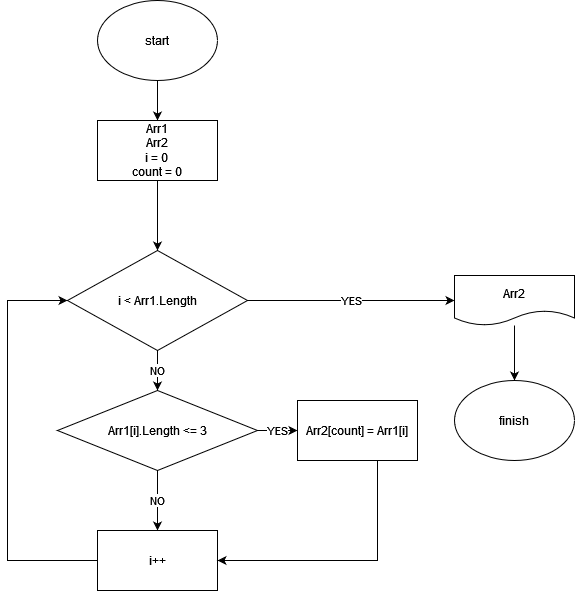

The diagram above was exported from draw.io. Its source (the exported page's mxGraphModel, read from the mxfile embedded in the PNG):
<mxGraphModel dx="880" dy="442" grid="1" gridSize="10" guides="1" tooltips="1" connect="1" arrows="1" fold="1" page="1" pageScale="1" pageWidth="827" pageHeight="1169" math="0" shadow="0">
  <root>
    <mxCell id="WIyWlLk6GJQsqaUBKTNV-0" />
    <mxCell id="WIyWlLk6GJQsqaUBKTNV-1" parent="WIyWlLk6GJQsqaUBKTNV-0" />
    <mxCell id="Cxzv2Y022RPomxQbiyUi-2" value="" style="edgeStyle=orthogonalEdgeStyle;rounded=0;orthogonalLoop=1;jettySize=auto;html=1;" parent="WIyWlLk6GJQsqaUBKTNV-1" source="Cxzv2Y022RPomxQbiyUi-0" target="Cxzv2Y022RPomxQbiyUi-1" edge="1">
      <mxGeometry relative="1" as="geometry" />
    </mxCell>
    <mxCell id="Cxzv2Y022RPomxQbiyUi-0" value="start" style="ellipse;whiteSpace=wrap;html=1;" parent="WIyWlLk6GJQsqaUBKTNV-1" vertex="1">
      <mxGeometry x="350" y="130" width="120" height="80" as="geometry" />
    </mxCell>
    <mxCell id="Cxzv2Y022RPomxQbiyUi-4" value="" style="edgeStyle=orthogonalEdgeStyle;rounded=0;orthogonalLoop=1;jettySize=auto;html=1;" parent="WIyWlLk6GJQsqaUBKTNV-1" source="Cxzv2Y022RPomxQbiyUi-1" target="Cxzv2Y022RPomxQbiyUi-3" edge="1">
      <mxGeometry relative="1" as="geometry" />
    </mxCell>
    <mxCell id="Cxzv2Y022RPomxQbiyUi-1" value="&lt;div&gt;Arr1&lt;/div&gt;&lt;div&gt;Arr2&lt;/div&gt;&lt;div&gt;i = 0&lt;/div&gt;&lt;div&gt;count = 0&lt;br&gt;&lt;/div&gt;" style="whiteSpace=wrap;html=1;" parent="WIyWlLk6GJQsqaUBKTNV-1" vertex="1">
      <mxGeometry x="350" y="250" width="120" height="60" as="geometry" />
    </mxCell>
    <mxCell id="Cxzv2Y022RPomxQbiyUi-6" value="NO" style="edgeStyle=orthogonalEdgeStyle;rounded=0;orthogonalLoop=1;jettySize=auto;html=1;" parent="WIyWlLk6GJQsqaUBKTNV-1" source="Cxzv2Y022RPomxQbiyUi-3" target="Cxzv2Y022RPomxQbiyUi-5" edge="1">
      <mxGeometry relative="1" as="geometry" />
    </mxCell>
    <mxCell id="Cxzv2Y022RPomxQbiyUi-17" value="YES" style="edgeStyle=orthogonalEdgeStyle;rounded=0;orthogonalLoop=1;jettySize=auto;html=1;entryX=0;entryY=0.5;entryDx=0;entryDy=0;" parent="WIyWlLk6GJQsqaUBKTNV-1" source="Cxzv2Y022RPomxQbiyUi-3" target="Cxzv2Y022RPomxQbiyUi-18" edge="1">
      <mxGeometry relative="1" as="geometry">
        <mxPoint x="610" y="430" as="targetPoint" />
      </mxGeometry>
    </mxCell>
    <mxCell id="Cxzv2Y022RPomxQbiyUi-3" value="i &amp;lt; Arr1.Length" style="rhombus;whiteSpace=wrap;html=1;" parent="WIyWlLk6GJQsqaUBKTNV-1" vertex="1">
      <mxGeometry x="320" y="380" width="180" height="100" as="geometry" />
    </mxCell>
    <mxCell id="Cxzv2Y022RPomxQbiyUi-10" value="NO" style="edgeStyle=orthogonalEdgeStyle;rounded=0;orthogonalLoop=1;jettySize=auto;html=1;" parent="WIyWlLk6GJQsqaUBKTNV-1" source="Cxzv2Y022RPomxQbiyUi-5" target="Cxzv2Y022RPomxQbiyUi-9" edge="1">
      <mxGeometry relative="1" as="geometry" />
    </mxCell>
    <mxCell id="Cxzv2Y022RPomxQbiyUi-12" value="YES" style="edgeStyle=orthogonalEdgeStyle;rounded=0;orthogonalLoop=1;jettySize=auto;html=1;" parent="WIyWlLk6GJQsqaUBKTNV-1" source="Cxzv2Y022RPomxQbiyUi-5" target="Cxzv2Y022RPomxQbiyUi-11" edge="1">
      <mxGeometry relative="1" as="geometry" />
    </mxCell>
    <mxCell id="Cxzv2Y022RPomxQbiyUi-5" value="Arr1[i].Length &amp;lt;= 3" style="rhombus;whiteSpace=wrap;html=1;" parent="WIyWlLk6GJQsqaUBKTNV-1" vertex="1">
      <mxGeometry x="310" y="520" width="200" height="80" as="geometry" />
    </mxCell>
    <mxCell id="Cxzv2Y022RPomxQbiyUi-14" style="edgeStyle=orthogonalEdgeStyle;rounded=0;orthogonalLoop=1;jettySize=auto;html=1;entryX=0;entryY=0.5;entryDx=0;entryDy=0;" parent="WIyWlLk6GJQsqaUBKTNV-1" source="Cxzv2Y022RPomxQbiyUi-9" target="Cxzv2Y022RPomxQbiyUi-3" edge="1">
      <mxGeometry relative="1" as="geometry">
        <Array as="points">
          <mxPoint x="260" y="690" />
          <mxPoint x="260" y="430" />
        </Array>
      </mxGeometry>
    </mxCell>
    <mxCell id="Cxzv2Y022RPomxQbiyUi-9" value="i++" style="whiteSpace=wrap;html=1;" parent="WIyWlLk6GJQsqaUBKTNV-1" vertex="1">
      <mxGeometry x="350" y="660" width="120" height="60" as="geometry" />
    </mxCell>
    <mxCell id="Cxzv2Y022RPomxQbiyUi-13" style="edgeStyle=orthogonalEdgeStyle;rounded=0;orthogonalLoop=1;jettySize=auto;html=1;entryX=1;entryY=0.5;entryDx=0;entryDy=0;" parent="WIyWlLk6GJQsqaUBKTNV-1" source="Cxzv2Y022RPomxQbiyUi-11" target="Cxzv2Y022RPomxQbiyUi-9" edge="1">
      <mxGeometry relative="1" as="geometry">
        <Array as="points">
          <mxPoint x="630" y="690" />
        </Array>
      </mxGeometry>
    </mxCell>
    <mxCell id="Cxzv2Y022RPomxQbiyUi-11" value="Arr2[count] = Arr1[i]" style="whiteSpace=wrap;html=1;" parent="WIyWlLk6GJQsqaUBKTNV-1" vertex="1">
      <mxGeometry x="550" y="530" width="120" height="60" as="geometry" />
    </mxCell>
    <mxCell id="Cxzv2Y022RPomxQbiyUi-22" value="" style="edgeStyle=orthogonalEdgeStyle;rounded=0;orthogonalLoop=1;jettySize=auto;html=1;" parent="WIyWlLk6GJQsqaUBKTNV-1" source="Cxzv2Y022RPomxQbiyUi-18" target="Cxzv2Y022RPomxQbiyUi-21" edge="1">
      <mxGeometry relative="1" as="geometry" />
    </mxCell>
    <mxCell id="Cxzv2Y022RPomxQbiyUi-18" value="Arr2" style="shape=document;whiteSpace=wrap;html=1;boundedLbl=1;" parent="WIyWlLk6GJQsqaUBKTNV-1" vertex="1">
      <mxGeometry x="707" y="405" width="120" height="50" as="geometry" />
    </mxCell>
    <mxCell id="Cxzv2Y022RPomxQbiyUi-21" value="finish" style="ellipse;whiteSpace=wrap;html=1;" parent="WIyWlLk6GJQsqaUBKTNV-1" vertex="1">
      <mxGeometry x="707" y="510" width="120" height="80" as="geometry" />
    </mxCell>
  </root>
</mxGraphModel>